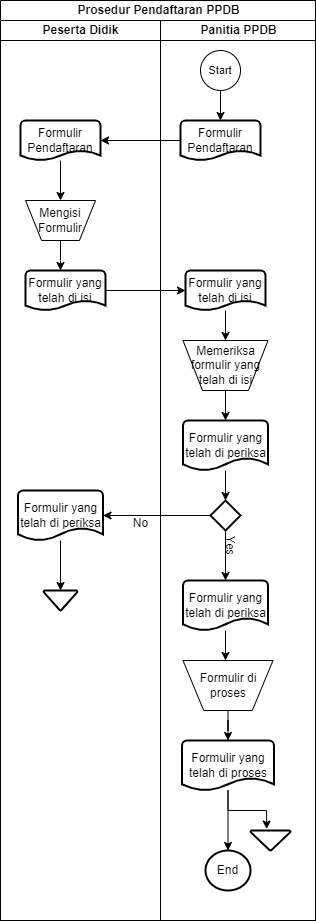

The diagram above was exported from draw.io. Its source (the exported page's mxGraphModel, read from the mxfile embedded in the PNG):
<mxGraphModel dx="954" dy="592" grid="1" gridSize="10" guides="1" tooltips="1" connect="1" arrows="1" fold="1" page="1" pageScale="1" pageWidth="850" pageHeight="1100" math="0" shadow="0">
  <root>
    <mxCell id="0" />
    <mxCell id="1" parent="0" />
    <mxCell id="GF5SKaCBjNwioNI3Ex6W-1" value="Prosedur Pendaftaran PPDB" style="swimlane;childLayout=stackLayout;resizeParent=1;resizeParentMax=0;startSize=20;html=1;" vertex="1" parent="1">
      <mxGeometry x="200.00000000000045" y="60" width="314.99999999999955" height="920" as="geometry" />
    </mxCell>
    <mxCell id="GF5SKaCBjNwioNI3Ex6W-2" value="Peserta Didik" style="swimlane;startSize=20;html=1;" vertex="1" parent="GF5SKaCBjNwioNI3Ex6W-1">
      <mxGeometry y="20" width="160" height="900" as="geometry" />
    </mxCell>
    <mxCell id="GF5SKaCBjNwioNI3Ex6W-14" style="edgeStyle=orthogonalEdgeStyle;rounded=0;orthogonalLoop=1;jettySize=auto;html=1;entryX=0.5;entryY=0;entryDx=0;entryDy=0;" edge="1" parent="GF5SKaCBjNwioNI3Ex6W-2" source="GF5SKaCBjNwioNI3Ex6W-11" target="GF5SKaCBjNwioNI3Ex6W-13">
      <mxGeometry relative="1" as="geometry" />
    </mxCell>
    <mxCell id="GF5SKaCBjNwioNI3Ex6W-11" value="Formulir Pendaftaran" style="strokeWidth=2;html=1;shape=mxgraph.flowchart.document2;whiteSpace=wrap;size=0.25;" vertex="1" parent="GF5SKaCBjNwioNI3Ex6W-2">
      <mxGeometry x="20" y="100" width="80" height="40" as="geometry" />
    </mxCell>
    <mxCell id="GF5SKaCBjNwioNI3Ex6W-18" style="edgeStyle=orthogonalEdgeStyle;rounded=0;orthogonalLoop=1;jettySize=auto;html=1;" edge="1" parent="GF5SKaCBjNwioNI3Ex6W-2" source="GF5SKaCBjNwioNI3Ex6W-13">
      <mxGeometry relative="1" as="geometry">
        <mxPoint x="60" y="250" as="targetPoint" />
      </mxGeometry>
    </mxCell>
    <mxCell id="GF5SKaCBjNwioNI3Ex6W-13" value="Mengisi Formulir" style="verticalLabelPosition=middle;verticalAlign=middle;html=1;shape=trapezoid;perimeter=trapezoidPerimeter;whiteSpace=wrap;size=0.23;arcSize=10;flipV=1;labelPosition=center;align=center;" vertex="1" parent="GF5SKaCBjNwioNI3Ex6W-2">
      <mxGeometry x="25" y="180" width="70" height="40" as="geometry" />
    </mxCell>
    <mxCell id="GF5SKaCBjNwioNI3Ex6W-17" value="Formulir yang telah di isi" style="strokeWidth=2;html=1;shape=mxgraph.flowchart.document2;whiteSpace=wrap;size=0.25;" vertex="1" parent="GF5SKaCBjNwioNI3Ex6W-2">
      <mxGeometry x="25" y="250" width="80" height="40" as="geometry" />
    </mxCell>
    <mxCell id="GF5SKaCBjNwioNI3Ex6W-28" value="Formulir yang telah di periksa" style="strokeWidth=2;html=1;shape=mxgraph.flowchart.document2;whiteSpace=wrap;size=0.25;" vertex="1" parent="GF5SKaCBjNwioNI3Ex6W-2">
      <mxGeometry x="17.5" y="470" width="85" height="50" as="geometry" />
    </mxCell>
    <mxCell id="GF5SKaCBjNwioNI3Ex6W-45" value="" style="strokeWidth=2;html=1;shape=mxgraph.flowchart.merge_or_storage;whiteSpace=wrap;" vertex="1" parent="GF5SKaCBjNwioNI3Ex6W-2">
      <mxGeometry x="43.13" y="570" width="33.75" height="20" as="geometry" />
    </mxCell>
    <mxCell id="GF5SKaCBjNwioNI3Ex6W-47" style="edgeStyle=orthogonalEdgeStyle;rounded=0;orthogonalLoop=1;jettySize=auto;html=1;entryX=0.5;entryY=0;entryDx=0;entryDy=0;entryPerimeter=0;" edge="1" parent="GF5SKaCBjNwioNI3Ex6W-2" source="GF5SKaCBjNwioNI3Ex6W-28" target="GF5SKaCBjNwioNI3Ex6W-45">
      <mxGeometry relative="1" as="geometry" />
    </mxCell>
    <mxCell id="GF5SKaCBjNwioNI3Ex6W-3" value="Panitia PPDB" style="swimlane;startSize=20;html=1;" vertex="1" parent="GF5SKaCBjNwioNI3Ex6W-1">
      <mxGeometry x="160" y="20" width="154.99999999999955" height="900" as="geometry" />
    </mxCell>
    <mxCell id="GF5SKaCBjNwioNI3Ex6W-5" value="&lt;font style=&quot;font-size: 11px;&quot;&gt;Start&lt;/font&gt;" style="strokeWidth=1;html=1;shape=mxgraph.flowchart.start_2;whiteSpace=wrap;" vertex="1" parent="GF5SKaCBjNwioNI3Ex6W-3">
      <mxGeometry x="40" y="30" width="40" height="40" as="geometry" />
    </mxCell>
    <mxCell id="GF5SKaCBjNwioNI3Ex6W-6" value="Formulir Pendaftaran" style="strokeWidth=2;html=1;shape=mxgraph.flowchart.document2;whiteSpace=wrap;size=0.25;" vertex="1" parent="GF5SKaCBjNwioNI3Ex6W-3">
      <mxGeometry x="20" y="100" width="80" height="40" as="geometry" />
    </mxCell>
    <mxCell id="GF5SKaCBjNwioNI3Ex6W-7" style="edgeStyle=orthogonalEdgeStyle;rounded=0;orthogonalLoop=1;jettySize=auto;html=1;entryX=0.5;entryY=0;entryDx=0;entryDy=0;entryPerimeter=0;" edge="1" parent="GF5SKaCBjNwioNI3Ex6W-3" source="GF5SKaCBjNwioNI3Ex6W-5" target="GF5SKaCBjNwioNI3Ex6W-6">
      <mxGeometry relative="1" as="geometry" />
    </mxCell>
    <mxCell id="GF5SKaCBjNwioNI3Ex6W-22" style="edgeStyle=orthogonalEdgeStyle;rounded=0;orthogonalLoop=1;jettySize=auto;html=1;entryX=0.5;entryY=0;entryDx=0;entryDy=0;" edge="1" parent="GF5SKaCBjNwioNI3Ex6W-3" source="GF5SKaCBjNwioNI3Ex6W-19" target="GF5SKaCBjNwioNI3Ex6W-21">
      <mxGeometry relative="1" as="geometry" />
    </mxCell>
    <mxCell id="GF5SKaCBjNwioNI3Ex6W-19" value="Formulir yang telah di isi" style="strokeWidth=2;html=1;shape=mxgraph.flowchart.document2;whiteSpace=wrap;size=0.25;" vertex="1" parent="GF5SKaCBjNwioNI3Ex6W-3">
      <mxGeometry x="25" y="250" width="80" height="40" as="geometry" />
    </mxCell>
    <mxCell id="GF5SKaCBjNwioNI3Ex6W-21" value="Memeriksa formulir yang telah di isi" style="verticalLabelPosition=middle;verticalAlign=middle;html=1;shape=trapezoid;perimeter=trapezoidPerimeter;whiteSpace=wrap;size=0.23;arcSize=10;flipV=1;labelPosition=center;align=center;" vertex="1" parent="GF5SKaCBjNwioNI3Ex6W-3">
      <mxGeometry x="22.5" y="320" width="85" height="50" as="geometry" />
    </mxCell>
    <mxCell id="GF5SKaCBjNwioNI3Ex6W-27" style="edgeStyle=orthogonalEdgeStyle;rounded=0;orthogonalLoop=1;jettySize=auto;html=1;" edge="1" parent="GF5SKaCBjNwioNI3Ex6W-3" source="GF5SKaCBjNwioNI3Ex6W-23" target="GF5SKaCBjNwioNI3Ex6W-26">
      <mxGeometry relative="1" as="geometry" />
    </mxCell>
    <mxCell id="GF5SKaCBjNwioNI3Ex6W-23" value="Formulir yang telah di periksa" style="strokeWidth=2;html=1;shape=mxgraph.flowchart.document2;whiteSpace=wrap;size=0.25;" vertex="1" parent="GF5SKaCBjNwioNI3Ex6W-3">
      <mxGeometry x="22.5" y="400" width="85" height="50" as="geometry" />
    </mxCell>
    <mxCell id="GF5SKaCBjNwioNI3Ex6W-24" style="edgeStyle=orthogonalEdgeStyle;rounded=0;orthogonalLoop=1;jettySize=auto;html=1;entryX=0.5;entryY=0;entryDx=0;entryDy=0;entryPerimeter=0;" edge="1" parent="GF5SKaCBjNwioNI3Ex6W-3" source="GF5SKaCBjNwioNI3Ex6W-21" target="GF5SKaCBjNwioNI3Ex6W-23">
      <mxGeometry relative="1" as="geometry" />
    </mxCell>
    <mxCell id="GF5SKaCBjNwioNI3Ex6W-26" value="" style="strokeWidth=2;html=1;shape=mxgraph.flowchart.decision;whiteSpace=wrap;" vertex="1" parent="GF5SKaCBjNwioNI3Ex6W-3">
      <mxGeometry x="50" y="480" width="30" height="30" as="geometry" />
    </mxCell>
    <mxCell id="GF5SKaCBjNwioNI3Ex6W-36" style="edgeStyle=orthogonalEdgeStyle;rounded=0;orthogonalLoop=1;jettySize=auto;html=1;" edge="1" parent="GF5SKaCBjNwioNI3Ex6W-3" source="GF5SKaCBjNwioNI3Ex6W-32">
      <mxGeometry relative="1" as="geometry">
        <mxPoint x="65" y="640" as="targetPoint" />
      </mxGeometry>
    </mxCell>
    <mxCell id="GF5SKaCBjNwioNI3Ex6W-32" value="Formulir yang telah di periksa" style="strokeWidth=2;html=1;shape=mxgraph.flowchart.document2;whiteSpace=wrap;size=0.25;" vertex="1" parent="GF5SKaCBjNwioNI3Ex6W-3">
      <mxGeometry x="22.5" y="560" width="85" height="50" as="geometry" />
    </mxCell>
    <mxCell id="GF5SKaCBjNwioNI3Ex6W-33" style="edgeStyle=orthogonalEdgeStyle;rounded=0;orthogonalLoop=1;jettySize=auto;html=1;entryX=0.5;entryY=0;entryDx=0;entryDy=0;entryPerimeter=0;" edge="1" parent="GF5SKaCBjNwioNI3Ex6W-3" source="GF5SKaCBjNwioNI3Ex6W-26" target="GF5SKaCBjNwioNI3Ex6W-32">
      <mxGeometry relative="1" as="geometry" />
    </mxCell>
    <mxCell id="GF5SKaCBjNwioNI3Ex6W-34" value="Yes" style="text;html=1;align=center;verticalAlign=middle;resizable=0;points=[];autosize=1;strokeColor=none;fillColor=none;rotation=90;" vertex="1" parent="GF5SKaCBjNwioNI3Ex6W-3">
      <mxGeometry x="49.999999999999545" y="510" width="40" height="30" as="geometry" />
    </mxCell>
    <mxCell id="GF5SKaCBjNwioNI3Ex6W-35" value="Formulir di proses" style="verticalLabelPosition=middle;verticalAlign=middle;html=1;shape=trapezoid;perimeter=trapezoidPerimeter;whiteSpace=wrap;size=0.23;arcSize=10;flipV=1;labelPosition=center;align=center;" vertex="1" parent="GF5SKaCBjNwioNI3Ex6W-3">
      <mxGeometry x="22.5" y="640" width="90" height="50" as="geometry" />
    </mxCell>
    <mxCell id="GF5SKaCBjNwioNI3Ex6W-37" value="Formulir yang telah di proses" style="strokeWidth=2;html=1;shape=mxgraph.flowchart.document2;whiteSpace=wrap;size=0.25;" vertex="1" parent="GF5SKaCBjNwioNI3Ex6W-3">
      <mxGeometry x="21.5" y="720" width="92" height="50" as="geometry" />
    </mxCell>
    <mxCell id="GF5SKaCBjNwioNI3Ex6W-38" style="edgeStyle=orthogonalEdgeStyle;rounded=0;orthogonalLoop=1;jettySize=auto;html=1;entryX=0.5;entryY=0;entryDx=0;entryDy=0;entryPerimeter=0;" edge="1" parent="GF5SKaCBjNwioNI3Ex6W-3" source="GF5SKaCBjNwioNI3Ex6W-35" target="GF5SKaCBjNwioNI3Ex6W-37">
      <mxGeometry relative="1" as="geometry" />
    </mxCell>
    <mxCell id="GF5SKaCBjNwioNI3Ex6W-39" value="" style="strokeWidth=2;html=1;shape=mxgraph.flowchart.merge_or_storage;whiteSpace=wrap;" vertex="1" parent="GF5SKaCBjNwioNI3Ex6W-3">
      <mxGeometry x="90" y="810" width="40" height="20" as="geometry" />
    </mxCell>
    <mxCell id="GF5SKaCBjNwioNI3Ex6W-40" style="edgeStyle=orthogonalEdgeStyle;rounded=0;orthogonalLoop=1;jettySize=auto;html=1;entryX=0.403;entryY=-0.072;entryDx=0;entryDy=0;entryPerimeter=0;" edge="1" parent="GF5SKaCBjNwioNI3Ex6W-3" source="GF5SKaCBjNwioNI3Ex6W-37" target="GF5SKaCBjNwioNI3Ex6W-39">
      <mxGeometry relative="1" as="geometry" />
    </mxCell>
    <mxCell id="GF5SKaCBjNwioNI3Ex6W-41" value="End" style="strokeWidth=2;html=1;shape=mxgraph.flowchart.start_2;whiteSpace=wrap;" vertex="1" parent="GF5SKaCBjNwioNI3Ex6W-3">
      <mxGeometry x="45.000000000000455" y="830" width="45" height="40" as="geometry" />
    </mxCell>
    <mxCell id="GF5SKaCBjNwioNI3Ex6W-42" style="edgeStyle=orthogonalEdgeStyle;rounded=0;orthogonalLoop=1;jettySize=auto;html=1;entryX=0.5;entryY=0;entryDx=0;entryDy=0;entryPerimeter=0;" edge="1" parent="GF5SKaCBjNwioNI3Ex6W-3" source="GF5SKaCBjNwioNI3Ex6W-37" target="GF5SKaCBjNwioNI3Ex6W-41">
      <mxGeometry relative="1" as="geometry" />
    </mxCell>
    <mxCell id="GF5SKaCBjNwioNI3Ex6W-12" value="" style="edgeStyle=orthogonalEdgeStyle;rounded=0;orthogonalLoop=1;jettySize=auto;html=1;" edge="1" parent="GF5SKaCBjNwioNI3Ex6W-1" source="GF5SKaCBjNwioNI3Ex6W-6" target="GF5SKaCBjNwioNI3Ex6W-11">
      <mxGeometry relative="1" as="geometry" />
    </mxCell>
    <mxCell id="GF5SKaCBjNwioNI3Ex6W-20" value="" style="edgeStyle=orthogonalEdgeStyle;rounded=0;orthogonalLoop=1;jettySize=auto;html=1;" edge="1" parent="GF5SKaCBjNwioNI3Ex6W-1" source="GF5SKaCBjNwioNI3Ex6W-17" target="GF5SKaCBjNwioNI3Ex6W-19">
      <mxGeometry relative="1" as="geometry" />
    </mxCell>
    <mxCell id="GF5SKaCBjNwioNI3Ex6W-29" style="edgeStyle=orthogonalEdgeStyle;rounded=0;orthogonalLoop=1;jettySize=auto;html=1;entryX=1;entryY=0.5;entryDx=0;entryDy=0;entryPerimeter=0;" edge="1" parent="GF5SKaCBjNwioNI3Ex6W-1" source="GF5SKaCBjNwioNI3Ex6W-26" target="GF5SKaCBjNwioNI3Ex6W-28">
      <mxGeometry relative="1" as="geometry" />
    </mxCell>
    <mxCell id="GF5SKaCBjNwioNI3Ex6W-30" value="No" style="text;html=1;align=center;verticalAlign=middle;resizable=0;points=[];autosize=1;strokeColor=none;fillColor=none;" vertex="1" parent="1">
      <mxGeometry x="320" y="568" width="40" height="30" as="geometry" />
    </mxCell>
  </root>
</mxGraphModel>